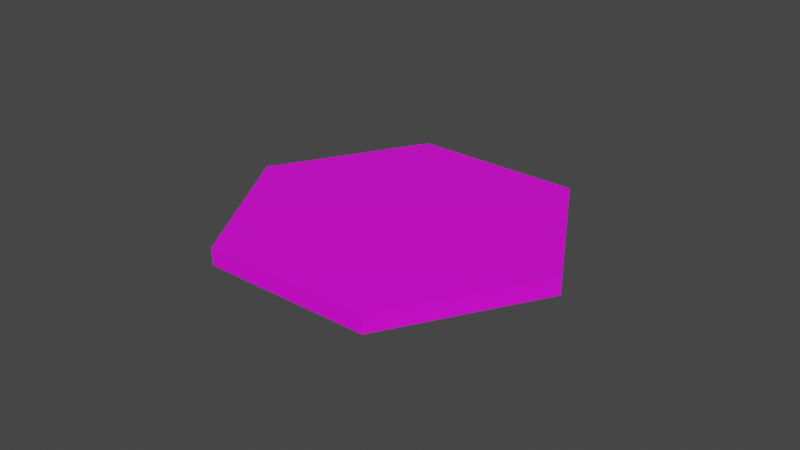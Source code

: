 # Source: single-hex-model.blend  (saved by Blender 2.91.10; exported with 4.5.12 LTS)
import bpy
from mathutils import Matrix  # noqa: F401  (used for matrix-valued properties, if any)

bpy.ops.wm.read_factory_settings(use_empty=True)
scene = bpy.context.scene
scene.name = 'Scene'

# ---- collections
col_collection = bpy.data.collections.new('Collection'); scene.collection.children.link(col_collection)

# ---- images (referenced by path relative to the original .blend; pixels are not part of the script)
import os
ASSET_DIR = os.environ.get("B2B_ASSET_DIR", "")  # directory of the original .blend (textures are referenced by path, not embedded)
HERE = os.path.dirname(os.path.abspath(__file__))  # packed textures are extracted next to this script under _unpacked/

def load_image(name, relpath, width, height, colorspace="sRGB"):
    """Load a texture the original file referenced (path relative to the .blend, or extracted next to this script)."""
    p = next((c for c in (os.path.join(HERE, relpath), os.path.join(ASSET_DIR, relpath)) if relpath and os.path.exists(c)), "")
    if p:
        img = bpy.data.images.load(p, check_existing=True)
        img.name = name
    else:  # same state as the original file: an image datablock whose file is absent (Cycles renders it pink)
        img = bpy.data.images.new(name, width, height)
        img.source = "FILE"
        img.filepath = "//" + (relpath or name)
    img.colorspace_settings.name = colorspace
    return img
img_single_hex_til_example_png = load_image('single-hex-til-example.png', 'single-hex-til-example.png', 1024, 1024, 'sRGB')

# ---- materials (node trees are filled in below, after node groups)
mat_material_001 = bpy.data.materials.new('Material.001')
mat_material_001.use_transparent_shadow = False

# ---- material node trees
mat_material_001.use_nodes = True; mat_material_001.node_tree.nodes.clear()
_N = mat_material_001.node_tree.nodes; _L = mat_material_001.node_tree.links
n0 = _N.new('ShaderNodeBsdfPrincipled'); n0.name = 'Principled BSDF'; n0.location = (10, 300)
n0.distribution = 'GGX'
n0.subsurface_method = 'BURLEY'
n0.inputs[3].default_value = 1.45
n0.inputs[27].default_value = (0.0, 0.0, 0.0, 1.0)
n0.inputs[28].default_value = 1.0
n1 = _N.new('ShaderNodeOutputMaterial'); n1.name = 'Material Output'; n1.location = (300, 300)
n2 = _N.new('ShaderNodeTexImage'); n2.name = 'Image Texture'; n2.location = (-280, 280)
n2.image = img_single_hex_til_example_png
_L.new(n0.outputs[0], n1.inputs[0])
_L.new(n2.outputs[0], n0.inputs[0])
n1.is_active_output = True

# ---- world
world_world = bpy.data.worlds.new('World'); scene.world = world_world
world_world.use_nodes = True; world_world.node_tree.nodes.clear()
_N = world_world.node_tree.nodes; _L = world_world.node_tree.links
n0 = _N.new('ShaderNodeOutputWorld'); n0.name = 'World Output'; n0.location = (300, 300)
n1 = _N.new('ShaderNodeBackground'); n1.name = 'Background'; n1.location = (10, 300)
n1.inputs[0].default_value = (0.05088, 0.05088, 0.05088, 1.0)
_L.new(n1.outputs[0], n0.inputs[0])
n0.is_active_output = True
world_world.color = (0.05088, 0.05088, 0.05088)
world_world.use_sun_shadow = False
world_world.sun_shadow_jitter_overblur = 0.0

# ---- meshes
me_cylinder = bpy.data.meshes.new('Cylinder')
me_cylinder.from_pydata([(0.0, 1.0, -0.04955), (0.0, 1.0, 0.04955), (0.866, 0.5, -0.04955), (0.866, 0.5, 0.04955), (0.866, -0.5, -0.04955), (0.866, -0.5, 0.04955), (-8.742e-08, -1.0, -0.04955), (-8.742e-08, -1.0, 0.04955), (-0.866, -0.5, -0.04955), (-0.866, -0.5, 0.04955), (-0.866, 0.5, -0.04955), (-0.866, 0.5, 0.04955)], [], [(1, 2, 0), (3, 4, 2), (5, 6, 4), (7, 8, 6), (1, 9, 5), (9, 10, 8), (11, 0, 10), (8, 10, 2), (1, 3, 2), (3, 5, 4), (5, 7, 6), (7, 9, 8), (5, 3, 1), (1, 11, 9), (9, 7, 5), (9, 11, 10), (11, 1, 0), (10, 0, 2), (2, 4, 6), (6, 8, 2)])
_uv = me_cylinder.uv_layers.new(name='UVMap')
_uv.uv.foreach_set('vector', [0.3468, 0.866, 0.3754, 0.5775, 0.3754, 0.866, 0.4046, 0.866, 0.4332, 0.5775, 0.4332, 0.866, 0.0001619, 0.866, 0.02875, 0.5775, 0.02875, 0.866, 0.02907, 0.5775, 0.3176, 0.606, 0.02907, 0.606, 0.4998, 0.4329, 0.0001619, 0.4329, 0.25, 0.0001619, 0.4043, 0.5775, 0.3757, 0.8659, 0.3757, 0.5775, 0.3465, 0.5775, 0.3179, 0.866, 0.3179, 0.5775, 0.9998, 0.4329, 0.75, 0.5771, 0.5002, 0.1444, 0.3468, 0.866, 0.3468, 0.5775, 0.3754, 0.5775, 0.4046, 0.866, 0.4046, 0.5775, 0.4332, 0.5775, 0.0001619, 0.866, 0.0001619, 0.5775, 0.02875, 0.5775, 0.02907, 0.5775, 0.3176, 0.5775, 0.3176, 0.606, 0.25, 0.0001619, 0.4998, 0.1444, 0.4998, 0.4329, 0.4998, 0.4329, 0.25, 0.5771, 0.0001619, 0.4329, 0.0001619, 0.4329, 0.0001619, 0.1444, 0.25, 0.0001619, 0.4043, 0.5775, 0.4043, 0.8659, 0.3757, 0.8659, 0.3465, 0.5775, 0.3465, 0.866, 0.3179, 0.866, 0.75, 0.5771, 0.5002, 0.4329, 0.5002, 0.1444, 0.5002, 0.1444, 0.75, 0.0001619, 0.9998, 0.1444, 0.9998, 0.1444, 0.9998, 0.4329, 0.5002, 0.1444])
me_cylinder.materials.append(mat_material_001)
me_cylinder.use_remesh_fix_poles = True
me_cylinder.use_remesh_preserve_attributes = False
me_cylinder.use_mirror_vertex_groups = False
me_cylinder.update()

# ---- objects
ob_cylinder = bpy.data.objects.new('Cylinder', me_cylinder)

# ---- transforms, parenting, visibility, modifiers, constraints
ob_cylinder.location = (0.0, 0.0, 0.05636)
ob_cylinder.rotation_euler = (0.0, -0.0, 0.5236)
ob_cylinder.lock_scale = (True, True, True)
ob_cylinder.lineart.crease_threshold = 0.0

# ---- collection membership
col_collection.objects.link(ob_cylinder)

# ---- scene / render settings (as saved in the file)
scene.frame_start = 1; scene.frame_end = 250; scene.frame_set(1)
scene.render.engine = 'BLENDER_EEVEE_NEXT'
scene.cycles.use_denoising = False
scene.cycles.samples = 128
scene.cycles.sampling_pattern = 'TABULATED_SOBOL'
scene.cycles.use_adaptive_sampling = False
scene.cycles.use_light_tree = False
scene.view_settings.view_transform = 'Filmic'
bpy.context.view_layer.update()

# ---- added for rendering (the .blend has no active camera and no usable light): camera, sun
cam_auto = bpy.data.cameras.new('AutoCamera')
cam_auto.lens = 50.0
cam_auto.sensor_width = 36.0
cam_auto.clip_end = 1000.0
ob_auto_camera = bpy.data.objects.new('AutoCamera', cam_auto)
scene.collection.objects.link(ob_auto_camera)
ob_auto_camera.location = (3.3372, -4.00465, 2.72613)
ob_auto_camera.rotation_euler = (1.09748, -7.21219e-08, 0.694738)
scene.camera = ob_auto_camera
light_auto_sun = bpy.data.lights.new('AutoSun', 'SUN')
light_auto_sun.energy = 3.0
light_auto_sun.angle = 0.0523599
ob_auto_sun = bpy.data.objects.new('AutoSun', light_auto_sun)
scene.collection.objects.link(ob_auto_sun)
ob_auto_sun.rotation_euler = (0.872665, 0.174533, 0.523599)
bpy.context.view_layer.update()
